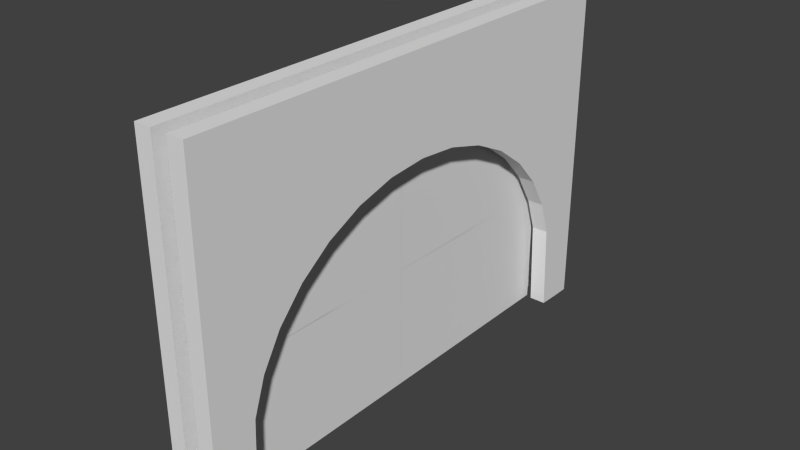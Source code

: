 # Source: H17.blend  (saved by Blender 2.63.0; exported with 4.5.12 LTS)
import bpy
from mathutils import Matrix  # noqa: F401  (used for matrix-valued properties, if any)

bpy.ops.wm.read_factory_settings(use_empty=True)
scene = bpy.context.scene
scene.name = 'Scene'

# ---- collections
col_collection_1 = bpy.data.collections.new('Collection 1'); scene.collection.children.link(col_collection_1)

# ---- world
world_world = bpy.data.worlds.new('World'); scene.world = world_world
world_world.color = (0.05088, 0.05088, 0.05088)
world_world.use_sun_shadow = False
world_world.sun_shadow_jitter_overblur = 0.0
world_world.cycles.sampling_method = 'MANUAL'
world_world.cycles.sample_map_resolution = 256

# ---- meshes
me_plane = bpy.data.meshes.new('Plane')
me_plane.from_pydata([(0.578, 1.0, 5.926e-07), (-0.0008418, 1.0, 2.852e-07), (0.578, -5.142e-14, 3.073e-07), (-0.0008418, 2.261e-15, -1.639e-10), (0.578, 0.001095, 4.418e-07), (-0.0008418, 0.001095, 1.344e-07), (0.578, -0.9989, 1.564e-07), (-0.0008418, -0.9989, -1.51e-07), (-0.578, -1.0, 8.216e-08), (0.0008418, -1.0, 1.639e-10), (-0.578, -2.263e-15, 8.216e-08), (0.0008418, -2.263e-15, 1.639e-10), (-0.578, -0.001095, 2.164e-07), (0.0008418, -0.001095, 1.344e-07), (-0.578, 0.9989, 2.164e-07), (0.0008418, 0.9989, 1.344e-07)], [], [(3, 1, 0, 2), (7, 5, 4, 6), (11, 9, 8, 10), (15, 13, 12, 14)])
_uv = me_plane.uv_layers.new(name='UVMap')
_uv.uv.foreach_set('vector', [0.696, 0.4826, 0.2947, 0.3119, 0.2948, 0.0288, 0.6952, 0.1994, 0.696, 0.4826, 0.2947, 0.3119, 0.2948, 0.0288, 0.6952, 0.1994, 0.7049, 0.4877, 0.3036, 0.3171, 0.3036, 0.03395, 0.7041, 0.2046, 0.7049, 0.4877, 0.3036, 0.3171, 0.3036, 0.03395, 0.7041, 0.2046])
me_plane.use_remesh_preserve_volume = False
me_plane.use_remesh_preserve_attributes = False
me_plane.use_mirror_vertex_groups = False
me_plane.update()
me_circle = bpy.data.meshes.new('Circle')
me_circle.from_pydata([(0.00716, 0.54, -0.4607), (1.451, -1.432, -0.4607), (0.003599, -1.432, -0.4607), (1.451, 0.712, -0.4607), (0.003599, 0.712, -0.4607), (0.003599, -1.36, -0.4607), (0.003599, 0.64, -0.4607), (0.00716, -1.26, -0.4607), (0.3812, -1.243, -0.4607), (0.5331, -1.191, -0.4607), (0.6732, -1.108, -0.4607), (0.7959, -0.9964, -0.4607), (0.8966, -0.86, -0.4607), (0.9715, -0.7044, -0.4607), (1.018, -0.5355, -0.4607), (1.033, -0.36, -0.4607), (1.018, -0.1844, -0.4607), (0.9715, -0.01555, -0.4607), (0.8966, 0.14, -0.4607), (0.7959, 0.2764, -0.4607), (0.6732, 0.3884, -0.4607), (0.5331, 0.4715, -0.4607), (0.3812, 0.5227, -0.4607), (0.00716, 0.54, -0.3887), (1.451, -1.432, -0.3887), (0.003599, -1.432, -0.3887), (1.451, 0.712, -0.3887), (0.003599, 0.712, -0.3887), (0.003599, -1.36, -0.3887), (0.003599, 0.64, -0.3887), (0.00716, -1.26, -0.3887), (0.3812, -1.243, -0.3887), (0.5331, -1.191, -0.3887), (0.6732, -1.108, -0.3887), (0.7959, -0.9964, -0.3887), (0.8966, -0.86, -0.3887), (0.9715, -0.7044, -0.3887), (1.018, -0.5355, -0.3887), (1.033, -0.36, -0.3887), (1.018, -0.1844, -0.3887), (0.9715, -0.01555, -0.3887), (0.8966, 0.14, -0.3887), (0.7959, 0.2764, -0.3887), (0.6732, 0.3884, -0.3887), (0.5331, 0.4715, -0.3887), (0.3812, 0.5227, -0.3887), (0.00716, -1.26, -0.2447), (1.451, 0.712, -0.2447), (0.003599, 0.712, -0.2447), (1.451, -1.432, -0.2447), (0.003599, -1.432, -0.2447), (0.003599, 0.64, -0.2447), (0.003599, -1.36, -0.2447), (0.00716, 0.54, -0.2447), (0.3812, 0.5227, -0.2447), (0.5331, 0.4715, -0.2447), (0.6732, 0.3884, -0.2447), (0.7959, 0.2764, -0.2447), (0.8966, 0.14, -0.2447), (0.9715, -0.01555, -0.2447), (1.018, -0.1844, -0.2447), (1.033, -0.36, -0.2447), (1.018, -0.5355, -0.2447), (0.9715, -0.7044, -0.2447), (0.8966, -0.86, -0.2447), (0.7959, -0.9964, -0.2447), (0.6732, -1.108, -0.2447), (0.5331, -1.191, -0.2447), (0.3812, -1.243, -0.2447), (0.00716, -1.26, -0.3167), (1.451, 0.712, -0.3167), (0.003599, 0.712, -0.3167), (1.451, -1.432, -0.3167), (0.003599, -1.432, -0.3167), (0.003599, 0.64, -0.3167), (0.003599, -1.36, -0.3167), (0.00716, 0.54, -0.3167), (0.3812, 0.5227, -0.3167), (0.5331, 0.4715, -0.3167), (0.6732, 0.3884, -0.3167), (0.7959, 0.2764, -0.3167), (0.8966, 0.14, -0.3167), (0.9715, -0.01555, -0.3167), (1.018, -0.1844, -0.3167), (1.033, -0.36, -0.3167), (1.018, -0.5355, -0.3167), (0.9715, -0.7044, -0.3167), (0.8966, -0.86, -0.3167), (0.7959, -0.9964, -0.3167), (0.6732, -1.108, -0.3167), (0.5331, -1.191, -0.3167), (0.3812, -1.243, -0.3167)], [], [(2, 5, 7, 8, 9, 10, 11, 12, 13, 14, 15, 16, 17, 18, 19, 20, 21, 22, 0, 6, 4, 3, 1), (25, 24, 26, 27, 29, 23, 45, 44, 43, 42, 41, 40, 39, 38, 37, 36, 35, 34, 33, 32, 31, 30, 28), (6, 29, 27, 4), (44, 21, 20, 43), (39, 16, 15, 38), (34, 11, 10, 33), (30, 7, 5, 28), (24, 1, 3, 26), (45, 22, 21, 44), (40, 17, 16, 39), (35, 12, 11, 34), (0, 23, 29, 6), (25, 2, 1, 24), (22, 45, 23, 0), (41, 18, 17, 40), (36, 13, 12, 35), (31, 8, 7, 30), (28, 5, 2, 25), (42, 19, 18, 41), (37, 14, 13, 36), (32, 9, 8, 31), (4, 27, 26, 3), (43, 20, 19, 42), (38, 15, 14, 37), (33, 10, 9, 32), (48, 51, 53, 54, 55, 56, 57, 58, 59, 60, 61, 62, 63, 64, 65, 66, 67, 68, 46, 52, 50, 49, 47), (71, 70, 72, 73, 75, 69, 91, 90, 89, 88, 87, 86, 85, 84, 83, 82, 81, 80, 79, 78, 77, 76, 74), (52, 75, 73, 50), (90, 67, 66, 89), (85, 62, 61, 84), (80, 57, 56, 79), (76, 53, 51, 74), (70, 47, 49, 72), (91, 68, 67, 90), (86, 63, 62, 85), (81, 58, 57, 80), (46, 69, 75, 52), (71, 48, 47, 70), (68, 91, 69, 46), (87, 64, 63, 86), (82, 59, 58, 81), (77, 54, 53, 76), (74, 51, 48, 71), (88, 65, 64, 87), (83, 60, 59, 82), (78, 55, 54, 77), (50, 73, 72, 49), (89, 66, 65, 88), (84, 61, 60, 83), (79, 56, 55, 78)])
_uv = me_circle.uv_layers.new(name='UVMap')
_uv.uv.foreach_set('vector', [0.1781, 0.06637, 0.2039, 0.07759, 0.2053, 0.1656, 0.2115, 0.251, 0.2299, 0.3234, 0.2596, 0.3958, 0.2996, 0.4653, 0.3484, 0.5292, 0.4041, 0.5852, 0.4645, 0.6311, 0.5273, 0.665, 0.5901, 0.6858, 0.6504, 0.6925, 0.7061, 0.685, 0.7549, 0.6636, 0.7949, 0.629, 0.8247, 0.5825, 0.843, 0.5261, 0.8852, 0.4461, 0.8849, 0.3408, 0.9035, 0.3583, 0.8999, 0.9745, 0.1799, 0.6876, 0.9265, 0.777, 0.874, 0.8185, 0.896, 0.8843, 0.9493, 0.8445, 0.9496, 0.8422, 0.9406, 0.849, 0.9309, 0.8514, 0.9249, 0.8539, 0.919, 0.855, 0.9134, 0.8546, 0.9084, 0.8528, 0.9041, 0.8496, 0.9008, 0.8453, 0.8985, 0.8398, 0.8973, 0.8335, 0.8974, 0.8266, 0.8986, 0.8193, 0.9009, 0.8119, 0.9043, 0.8048, 0.9086, 0.7982, 0.9137, 0.7923, 0.9206, 0.7863, 0.9272, 0.7794, 0.8849, 0.3408, 0.8849, 0.3408, 0.9035, 0.3583, 0.9035, 0.3583, 0.8247, 0.5825, 0.8247, 0.5825, 0.7949, 0.629, 0.7949, 0.629, 0.5901, 0.6858, 0.5901, 0.6858, 0.5273, 0.665, 0.5273, 0.665, 0.2996, 0.4653, 0.2996, 0.4653, 0.2596, 0.3958, 0.2596, 0.3958, 0.2053, 0.1656, 0.2053, 0.1656, 0.1876, 0.0763, 0.1876, 0.0763, 0.1799, 0.6876, 0.1799, 0.6876, 0.8999, 0.9745, 0.8999, 0.9745, 0.843, 0.5261, 0.843, 0.5261, 0.8247, 0.5825, 0.8247, 0.5825, 0.6504, 0.6925, 0.6504, 0.6925, 0.5901, 0.6858, 0.5901, 0.6858, 0.3484, 0.5292, 0.3484, 0.5292, 0.2996, 0.4653, 0.2996, 0.4653, 0.8852, 0.4461, 0.8852, 0.4461, 0.8849, 0.3408, 0.8849, 0.3408, 0.1619, 0.06508, 0.1619, 0.06508, 0.1799, 0.6876, 0.1799, 0.6876, 0.843, 0.5261, 0.843, 0.5261, 0.8852, 0.4461, 0.8852, 0.4461, 0.7061, 0.685, 0.7061, 0.685, 0.6504, 0.6925, 0.6504, 0.6925, 0.4041, 0.5852, 0.4041, 0.5852, 0.3484, 0.5292, 0.3484, 0.5292, 0.2115, 0.251, 0.2115, 0.251, 0.2053, 0.1656, 0.2053, 0.1656, 0.1876, 0.0763, 0.1876, 0.0763, 0.1619, 0.06508, 0.1619, 0.06508, 0.7549, 0.6636, 0.7549, 0.6636, 0.7061, 0.685, 0.7061, 0.685, 0.4645, 0.6311, 0.4645, 0.6311, 0.4041, 0.5852, 0.4041, 0.5852, 0.2299, 0.3234, 0.2299, 0.3234, 0.2115, 0.251, 0.2115, 0.251, 0.9035, 0.3583, 0.9035, 0.3583, 0.8999, 0.9745, 0.8999, 0.9745, 0.7949, 0.629, 0.7949, 0.629, 0.7549, 0.6636, 0.7549, 0.6636, 0.5273, 0.665, 0.5273, 0.665, 0.4645, 0.6311, 0.4645, 0.6311, 0.2596, 0.3958, 0.2596, 0.3958, 0.2299, 0.3234, 0.2299, 0.3234, 0.1785, 0.06508, 0.2042, 0.0763, 0.2053, 0.1656, 0.2115, 0.251, 0.2299, 0.3234, 0.2596, 0.3958, 0.2996, 0.4653, 0.3484, 0.5292, 0.4041, 0.5852, 0.4645, 0.6311, 0.5273, 0.665, 0.5901, 0.6858, 0.6504, 0.6925, 0.7061, 0.685, 0.7549, 0.6636, 0.7949, 0.629, 0.8247, 0.5825, 0.843, 0.5261, 0.8852, 0.4461, 0.8849, 0.3408, 0.9035, 0.3583, 0.8999, 0.9745, 0.1799, 0.6876, 0.9265, 0.777, 0.874, 0.8185, 0.896, 0.8843, 0.9493, 0.8445, 0.9496, 0.8422, 0.9406, 0.849, 0.9309, 0.8514, 0.9249, 0.8539, 0.919, 0.855, 0.9134, 0.8546, 0.9084, 0.8528, 0.9041, 0.8496, 0.9008, 0.8453, 0.8985, 0.8398, 0.8973, 0.8335, 0.8974, 0.8266, 0.8986, 0.8193, 0.9009, 0.8119, 0.9043, 0.8048, 0.9086, 0.7982, 0.9137, 0.7923, 0.9206, 0.7863, 0.9272, 0.7794, 0.8849, 0.3408, 0.8849, 0.3408, 0.9035, 0.3583, 0.9035, 0.3583, 0.8247, 0.5825, 0.8247, 0.5825, 0.7949, 0.629, 0.7949, 0.629, 0.5901, 0.6858, 0.5901, 0.6858, 0.5273, 0.665, 0.5273, 0.665, 0.2996, 0.4653, 0.2996, 0.4653, 0.2596, 0.3958, 0.2596, 0.3958, 0.2053, 0.1656, 0.2053, 0.1656, 0.1876, 0.0763, 0.1876, 0.0763, 0.1799, 0.6876, 0.1799, 0.6876, 0.8999, 0.9745, 0.8999, 0.9745, 0.843, 0.5261, 0.843, 0.5261, 0.8247, 0.5825, 0.8247, 0.5825, 0.6504, 0.6925, 0.6504, 0.6925, 0.5901, 0.6858, 0.5901, 0.6858, 0.3484, 0.5292, 0.3484, 0.5292, 0.2996, 0.4653, 0.2996, 0.4653, 0.8852, 0.4461, 0.8852, 0.4461, 0.8849, 0.3408, 0.8849, 0.3408, 0.1619, 0.06508, 0.1619, 0.06508, 0.1799, 0.6876, 0.1799, 0.6876, 0.843, 0.5261, 0.843, 0.5261, 0.8852, 0.4461, 0.8852, 0.4461, 0.7061, 0.685, 0.7061, 0.685, 0.6504, 0.6925, 0.6504, 0.6925, 0.4041, 0.5852, 0.4041, 0.5852, 0.3484, 0.5292, 0.3484, 0.5292, 0.2115, 0.251, 0.2115, 0.251, 0.2053, 0.1656, 0.2053, 0.1656, 0.1876, 0.0763, 0.1876, 0.0763, 0.1619, 0.06508, 0.1619, 0.06508, 0.7549, 0.6636, 0.7549, 0.6636, 0.7061, 0.685, 0.7061, 0.685, 0.4645, 0.6311, 0.4645, 0.6311, 0.4041, 0.5852, 0.4041, 0.5852, 0.2299, 0.3234, 0.2299, 0.3234, 0.2115, 0.251, 0.2115, 0.251, 0.9035, 0.3583, 0.9035, 0.3583, 0.8999, 0.9745, 0.8999, 0.9745, 0.7949, 0.629, 0.7949, 0.629, 0.7549, 0.6636, 0.7549, 0.6636, 0.5273, 0.665, 0.5273, 0.665, 0.4645, 0.6311, 0.4645, 0.6311, 0.2596, 0.3958, 0.2596, 0.3958, 0.2299, 0.3234, 0.2299, 0.3234])
me_circle.use_remesh_preserve_volume = False
me_circle.use_remesh_preserve_attributes = False
me_circle.use_mirror_vertex_groups = False
me_circle.update()

# ---- objects
ob_plane = bpy.data.objects.new('Plane', me_plane)
ob_circle = bpy.data.objects.new('Circle', me_circle)

# ---- transforms, parenting, visibility, modifiers, constraints
ob_plane.location = (0.5, -0.5, 0.7428)
ob_plane.rotation_euler = (-1.344e-07, -1.571, 0.0)
ob_plane.scale = (1.271, 1.271, 1.271)
ob_plane.lineart.crease_threshold = 0.0
ob_circle.location = (0.0, 0.0, 0.0)
ob_circle.rotation_euler = (-1.344e-07, -1.571, 0.0)
ob_circle.scale = (1.389, 1.389, 1.389)
ob_circle.lineart.crease_threshold = 0.0

# ---- collection membership
col_collection_1.objects.link(ob_plane)
col_collection_1.objects.link(ob_circle)

# ---- scene / render settings (as saved in the file)
scene.frame_start = 0; scene.frame_end = 0; scene.frame_set(2)
scene.render.engine = 'BLENDER_EEVEE_NEXT'
scene.render.image_settings.color_mode = 'RGB'
scene.render.image_settings.compression = 90
scene.render.resolution_percentage = 50
scene.render.dither_intensity = 0.0
scene.render.bake_margin = 2
scene.render.bake_bias = 0.0
scene.cycles.use_denoising = False
scene.cycles.samples = 10
scene.cycles.sampling_pattern = 'TABULATED_SOBOL'
scene.cycles.light_sampling_threshold = 0.0
scene.cycles.use_adaptive_sampling = False
scene.cycles.use_light_tree = False
scene.cycles.blur_glossy = 0.0
scene.cycles.volume_bounces = 1
scene.cycles.pixel_filter_type = 'GAUSSIAN'
scene.cycles.sample_clamp_indirect = 0.0
scene.view_settings.view_transform = 'Standard'
bpy.context.view_layer.update()

# ---- added for rendering (the .blend has no active camera and no usable light): camera, sun
cam_auto = bpy.data.cameras.new('AutoCamera')
cam_auto.lens = 50.0
cam_auto.sensor_width = 36.0
cam_auto.clip_end = 1000.0
ob_auto_camera = bpy.data.objects.new('AutoCamera', cam_auto)
scene.collection.objects.link(ob_auto_camera)
ob_auto_camera.location = (3.8257, -4.50296, 3.67864)
ob_auto_camera.rotation_euler = (1.09748, -7.21219e-08, 0.694738)
scene.camera = ob_auto_camera
light_auto_sun = bpy.data.lights.new('AutoSun', 'SUN')
light_auto_sun.energy = 3.0
light_auto_sun.angle = 0.0523599
ob_auto_sun = bpy.data.objects.new('AutoSun', light_auto_sun)
scene.collection.objects.link(ob_auto_sun)
ob_auto_sun.rotation_euler = (0.872665, 0.174533, 0.523599)
bpy.context.view_layer.update()
